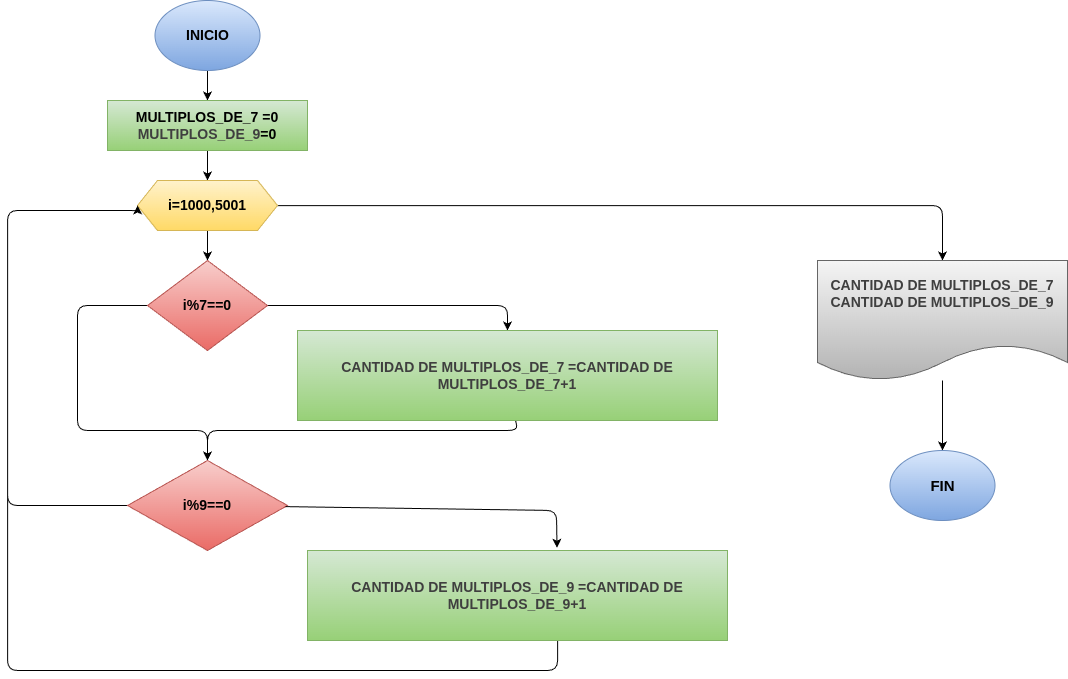

The diagram above was exported from draw.io. Its source (the exported page's mxGraphModel, read from the mxfile embedded in the PNG):
<mxGraphModel dx="709" dy="1744" grid="1" gridSize="10" guides="1" tooltips="1" connect="1" arrows="1" fold="1" page="1" pageScale="1" pageWidth="850" pageHeight="1100" math="0" shadow="0">
  <root>
    <mxCell id="0" />
    <mxCell id="1" parent="0" />
    <mxCell id="2" value="" style="edgeStyle=none;html=1;" parent="1" source="3" target="5" edge="1">
      <mxGeometry relative="1" as="geometry" />
    </mxCell>
    <mxCell id="3" value="&lt;b&gt;&lt;font style=&quot;font-size: 14px; color: rgb(0, 0, 0);&quot;&gt;INICIO&lt;/font&gt;&lt;/b&gt;" style="ellipse;whiteSpace=wrap;html=1;fillColor=#dae8fc;strokeColor=#6c8ebf;gradientColor=#7ea6e0;" parent="1" vertex="1">
      <mxGeometry x="227.5" y="-30" width="105" height="70" as="geometry" />
    </mxCell>
    <mxCell id="4" value="" style="edgeStyle=none;html=1;" parent="1" source="5" target="8" edge="1">
      <mxGeometry relative="1" as="geometry" />
    </mxCell>
    <mxCell id="5" value="&lt;font style=&quot;font-size: 14px; color: rgb(0, 0, 0);&quot;&gt;&lt;b style=&quot;&quot;&gt;MULTIPLOS_DE_7 =0&lt;br&gt;&lt;/b&gt;&lt;/font&gt;&lt;div&gt;&lt;font style=&quot;font-size: 14px; color: rgb(0, 0, 0);&quot;&gt;&lt;b style=&quot;background-color: transparent; color: rgb(63, 63, 63); scrollbar-color: rgb(226, 226, 226) rgb(251, 251, 251);&quot;&gt;MULTIPLOS_DE_9&lt;/b&gt;&lt;b style=&quot;&quot;&gt;=0&lt;/b&gt;&lt;/font&gt;&lt;/div&gt;" style="rounded=0;whiteSpace=wrap;html=1;fillColor=#d5e8d4;strokeColor=#82b366;gradientColor=#97d077;" parent="1" vertex="1">
      <mxGeometry x="180" y="70" width="200" height="50" as="geometry" />
    </mxCell>
    <mxCell id="6" value="" style="edgeStyle=none;html=1;" parent="1" source="8" target="11" edge="1">
      <mxGeometry relative="1" as="geometry" />
    </mxCell>
    <mxCell id="7" style="edgeStyle=orthogonalEdgeStyle;html=1;" parent="1" source="8" target="20" edge="1">
      <mxGeometry relative="1" as="geometry" />
    </mxCell>
    <mxCell id="8" value="&lt;b&gt;&lt;font style=&quot;font-size: 14px; color: rgb(0, 0, 0);&quot;&gt;i=1000,5001&lt;/font&gt;&lt;/b&gt;" style="shape=hexagon;perimeter=hexagonPerimeter2;whiteSpace=wrap;html=1;fixedSize=1;fillColor=#fff2cc;strokeColor=#d6b656;gradientColor=#ffd966;" parent="1" vertex="1">
      <mxGeometry x="210" y="150" width="140" height="50" as="geometry" />
    </mxCell>
    <mxCell id="22" style="edgeStyle=none;html=1;entryX=0.5;entryY=0;entryDx=0;entryDy=0;" parent="1" source="11" target="16" edge="1">
      <mxGeometry relative="1" as="geometry">
        <Array as="points">
          <mxPoint x="150" y="275" />
          <mxPoint x="150" y="400" />
          <mxPoint x="280" y="400" />
        </Array>
      </mxGeometry>
    </mxCell>
    <mxCell id="26" style="edgeStyle=none;html=1;entryX=0.5;entryY=0;entryDx=0;entryDy=0;" edge="1" parent="1" source="11" target="13">
      <mxGeometry relative="1" as="geometry">
        <Array as="points">
          <mxPoint x="580" y="275" />
        </Array>
      </mxGeometry>
    </mxCell>
    <mxCell id="11" value="&lt;font style=&quot;font-size: 14px; color: rgb(0, 0, 0);&quot;&gt;&lt;b style=&quot;&quot;&gt;i%7==0&lt;/b&gt;&lt;/font&gt;" style="rhombus;whiteSpace=wrap;html=1;fillColor=#f8cecc;strokeColor=#b85450;gradientColor=#ea6b66;" parent="1" vertex="1">
      <mxGeometry x="220" y="230" width="120" height="90" as="geometry" />
    </mxCell>
    <mxCell id="28" style="edgeStyle=none;html=1;entryX=0.5;entryY=0;entryDx=0;entryDy=0;" edge="1" parent="1" source="13" target="16">
      <mxGeometry relative="1" as="geometry">
        <Array as="points">
          <mxPoint x="590" y="400" />
          <mxPoint x="280" y="400" />
        </Array>
      </mxGeometry>
    </mxCell>
    <mxCell id="13" value="&lt;font style=&quot;font-size: 14px;&quot;&gt;&lt;b style=&quot;scrollbar-color: rgb(226, 226, 226) rgb(251, 251, 251); color: rgb(63, 63, 63);&quot;&gt;CANTIDAD DE MULTIPLOS_DE_7&amp;nbsp;&lt;/b&gt;&lt;/font&gt;&lt;b style=&quot;color: rgb(63, 63, 63); font-size: 14px; background-color: transparent;&quot;&gt;=&lt;b style=&quot;scrollbar-color: rgb(226, 226, 226) rgb(251, 251, 251); color: rgb(63, 63, 63);&quot;&gt;CANTIDAD DE MULTIPLOS_DE_7&lt;/b&gt;&lt;/b&gt;&lt;b style=&quot;background-color: transparent; font-size: 14px; color: rgb(63, 63, 63);&quot;&gt;+1&lt;/b&gt;" style="rounded=0;whiteSpace=wrap;html=1;fillColor=#d5e8d4;strokeColor=#82b366;gradientColor=#97d077;" parent="1" vertex="1">
      <mxGeometry x="370" y="300" width="420" height="90" as="geometry" />
    </mxCell>
    <mxCell id="15" style="edgeStyle=orthogonalEdgeStyle;html=1;entryX=0;entryY=0.5;entryDx=0;entryDy=0;exitX=0;exitY=0.5;exitDx=0;exitDy=0;" parent="1" source="16" target="8" edge="1">
      <mxGeometry relative="1" as="geometry">
        <Array as="points">
          <mxPoint x="80" y="475" />
          <mxPoint x="80" y="180" />
          <mxPoint x="210" y="180" />
        </Array>
      </mxGeometry>
    </mxCell>
    <mxCell id="16" value="&lt;b&gt;&lt;font style=&quot;font-size: 14px; color: rgb(0, 0, 0);&quot;&gt;i%9==0&lt;/font&gt;&lt;/b&gt;" style="rhombus;whiteSpace=wrap;html=1;fillColor=#f8cecc;strokeColor=#b85450;gradientColor=#ea6b66;" parent="1" vertex="1">
      <mxGeometry x="200" y="430" width="160" height="90" as="geometry" />
    </mxCell>
    <mxCell id="17" style="edgeStyle=orthogonalEdgeStyle;html=1;entryX=0;entryY=0.5;entryDx=0;entryDy=0;exitX=0.585;exitY=0.978;exitDx=0;exitDy=0;exitPerimeter=0;" parent="1" source="29" target="8" edge="1">
      <mxGeometry relative="1" as="geometry">
        <Array as="points">
          <mxPoint x="630" y="548" />
          <mxPoint x="630" y="640" />
          <mxPoint x="80" y="640" />
          <mxPoint x="80" y="180" />
          <mxPoint x="210" y="180" />
        </Array>
        <mxPoint x="630" y="590" as="sourcePoint" />
      </mxGeometry>
    </mxCell>
    <mxCell id="23" value="" style="edgeStyle=none;html=1;" parent="1" source="20" target="21" edge="1">
      <mxGeometry relative="1" as="geometry" />
    </mxCell>
    <mxCell id="20" value="&lt;b style=&quot;color: rgb(63, 63, 63); scrollbar-color: rgb(226, 226, 226) rgb(251, 251, 251); font-size: 14px;&quot;&gt;CANTIDAD DE MULTIPLOS_DE_7&lt;/b&gt;&lt;div&gt;&lt;b style=&quot;scrollbar-color: rgb(226, 226, 226) rgb(251, 251, 251); font-size: 14px; color: rgb(63, 63, 63);&quot;&gt;CANTIDAD DE MULTIPLOS_DE_9&lt;/b&gt;&lt;/div&gt;&lt;div&gt;&lt;b style=&quot;scrollbar-color: rgb(226, 226, 226) rgb(251, 251, 251); font-size: 14px; color: rgb(63, 63, 63);&quot;&gt;&lt;br&gt;&lt;/b&gt;&lt;/div&gt;" style="shape=document;whiteSpace=wrap;html=1;boundedLbl=1;fillColor=#f5f5f5;strokeColor=#666666;gradientColor=#b3b3b3;" parent="1" vertex="1">
      <mxGeometry x="890" y="230" width="250" height="120" as="geometry" />
    </mxCell>
    <mxCell id="21" value="&lt;b&gt;&lt;font style=&quot;font-size: 15px; color: rgb(0, 0, 0);&quot;&gt;FIN&lt;/font&gt;&lt;/b&gt;" style="ellipse;whiteSpace=wrap;html=1;fillColor=#dae8fc;strokeColor=#6c8ebf;gradientColor=#7ea6e0;" parent="1" vertex="1">
      <mxGeometry x="962.5" y="420" width="105" height="70" as="geometry" />
    </mxCell>
    <mxCell id="29" value="&lt;font style=&quot;font-size: 14px;&quot;&gt;&lt;b style=&quot;scrollbar-color: rgb(226, 226, 226) rgb(251, 251, 251); color: rgb(63, 63, 63);&quot;&gt;CANTIDAD DE MULTIPLOS_DE_9&amp;nbsp;&lt;/b&gt;&lt;/font&gt;&lt;b style=&quot;color: rgb(63, 63, 63); font-size: 14px; background-color: transparent;&quot;&gt;=&lt;b style=&quot;scrollbar-color: rgb(226, 226, 226) rgb(251, 251, 251); color: rgb(63, 63, 63);&quot;&gt;CANTIDAD DE MULTIPLOS_DE_9&lt;/b&gt;&lt;/b&gt;&lt;b style=&quot;background-color: transparent; font-size: 14px; color: rgb(63, 63, 63);&quot;&gt;+1&lt;/b&gt;" style="rounded=0;whiteSpace=wrap;html=1;fillColor=#d5e8d4;strokeColor=#82b366;gradientColor=#97d077;" vertex="1" parent="1">
      <mxGeometry x="380" y="520" width="420" height="90" as="geometry" />
    </mxCell>
    <mxCell id="31" style="edgeStyle=none;html=1;entryX=0.594;entryY=-0.03;entryDx=0;entryDy=0;entryPerimeter=0;" edge="1" parent="1" source="16" target="29">
      <mxGeometry relative="1" as="geometry">
        <Array as="points">
          <mxPoint x="629" y="480" />
        </Array>
      </mxGeometry>
    </mxCell>
  </root>
</mxGraphModel>